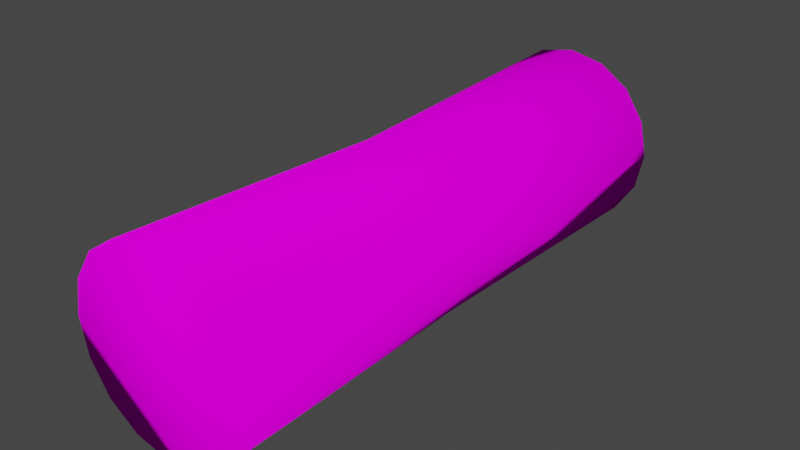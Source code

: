 # Source: wood_oak_log.blend  (saved by Blender 3.6.13; exported with 4.5.12 LTS)
import bpy
from mathutils import Matrix  # noqa: F401  (used for matrix-valued properties, if any)

bpy.ops.wm.read_factory_settings(use_empty=True)
scene = bpy.context.scene
scene.name = 'Scene'

# ---- collections
col_collection = bpy.data.collections.new('Collection'); scene.collection.children.link(col_collection)

# ---- images (referenced by path relative to the original .blend; pixels are not part of the script)
import os
ASSET_DIR = os.environ.get("B2B_ASSET_DIR", "")  # directory of the original .blend (textures are referenced by path, not embedded)
HERE = os.path.dirname(os.path.abspath(__file__))  # packed textures are extracted next to this script under _unpacked/

def load_image(name, relpath, width, height, colorspace="sRGB"):
    """Load a texture the original file referenced (path relative to the .blend, or extracted next to this script)."""
    p = next((c for c in (os.path.join(HERE, relpath), os.path.join(ASSET_DIR, relpath)) if relpath and os.path.exists(c)), "")
    if p:
        img = bpy.data.images.load(p, check_existing=True)
        img.name = name
    else:  # same state as the original file: an image datablock whose file is absent (Cycles renders it pink)
        img = bpy.data.images.new(name, width, height)
        img.source = "FILE"
        img.filepath = "//" + (relpath or name)
    img.colorspace_settings.name = colorspace
    return img
img_wood_oak_tex = load_image('wood_oak_tex', 'wood_oak_tex.png', 1024, 1024, 'sRGB')

# ---- materials (node trees are filled in below, after node groups)
mat_wood_oak_mat = bpy.data.materials.new('wood_oak_mat')
mat_wood_oak_mat.alpha_threshold = 0.0
mat_wood_oak_mat.use_transparent_shadow = False
mat_wood_oak_mat.roughness = 0.5
mat_wood_oak_mat.line_color = (0.0, 0.0, 0.0, 1.0)

# ---- material node trees
mat_wood_oak_mat.use_nodes = True; mat_wood_oak_mat.node_tree.nodes.clear()
_N = mat_wood_oak_mat.node_tree.nodes; _L = mat_wood_oak_mat.node_tree.links
n0 = _N.new('ShaderNodeOutputMaterial'); n0.name = 'Material Output'; n0.location = (300, 300)
n1 = _N.new('ShaderNodeBsdfDiffuse'); n1.name = 'Diffuse BSDF'; n1.location = (10, 300)
n1.inputs[1].default_value = 0.7008
n2 = _N.new('ShaderNodeTexImage'); n2.name = 'Image Texture'; n2.location = (-280, 280)
n2.image = img_wood_oak_tex
_L.new(n1.outputs[0], n0.inputs[0])
_L.new(n2.outputs[0], n1.inputs[0])
n0.is_active_output = True

# ---- world
world_world = bpy.data.worlds.new('World'); scene.world = world_world
world_world.use_nodes = True; world_world.node_tree.nodes.clear()
_N = world_world.node_tree.nodes; _L = world_world.node_tree.links
n0 = _N.new('ShaderNodeOutputWorld'); n0.name = 'World Output'; n0.location = (300, 300)
n1 = _N.new('ShaderNodeBackground'); n1.name = 'Background'; n1.location = (10, 300)
n1.inputs[0].default_value = (0.05088, 0.05088, 0.05088, 1.0)
_L.new(n1.outputs[0], n0.inputs[0])
n0.is_active_output = True
world_world.color = (0.05088, 0.05088, 0.05088)
world_world.use_sun_shadow = False
world_world.sun_shadow_jitter_overblur = 0.0

# ---- meshes
me_cylinder_001 = bpy.data.meshes.new('Cylinder.001')
me_cylinder_001.from_pydata([(-5.114e-10, 2.153, 0.7255), (-5.114e-10, -2.153, 0.7255), (0.2776, 2.153, 0.6702), (0.2776, -2.153, 0.6702), (0.513, 2.153, 0.513), (0.513, -2.153, 0.513), (0.6702, 2.153, 0.2776), (0.6702, -2.153, 0.2776), (0.7255, 2.153, -2.557e-09), (0.7255, -2.153, -2.557e-09), (0.6702, 2.153, -0.2776), (0.6702, -2.153, -0.2776), (0.513, 2.153, -0.513), (0.513, -2.153, -0.513), (0.2776, 2.153, -0.6702), (0.2776, -2.153, -0.6702), (-5.114e-10, 2.153, -0.7255), (-5.114e-10, -2.153, -0.7255), (-0.2776, 2.153, -0.6702), (-0.2776, -2.153, -0.6702), (-0.513, 2.153, -0.513), (-0.513, -2.153, -0.513), (-0.6702, 2.153, -0.2776), (-0.6702, -2.153, -0.2776), (-0.7255, 2.153, -2.557e-09), (-0.7255, -2.153, -2.557e-09), (-0.6702, 2.153, 0.2776), (-0.6702, -2.153, 0.2776), (-0.513, 2.153, 0.513), (-0.513, -2.153, 0.513), (-0.2776, 2.153, 0.6702), (-0.2776, -2.153, 0.6702), (-1.338e-09, -2.153e-07, 0.6366), (0.2561, 4.621e-09, 0.5857), (0.4732, 4.621e-09, 0.4406), (0.6183, 4.621e-09, 0.2235), (0.6692, 4.621e-09, -0.03262), (0.6183, 4.621e-09, -0.2887), (0.4732, 2.246e-07, -0.5058), (0.2561, 2.246e-07, -0.6509), (-1.338e-09, 2.246e-07, -0.7018), (-0.2561, 2.246e-07, -0.6509), (-0.4732, 2.246e-07, -0.5058), (-0.6183, 4.621e-09, -0.2887), (-0.6692, 4.621e-09, -0.03262), (-0.6183, 4.621e-09, 0.2235), (-0.4732, 4.621e-09, 0.4406), (-0.2561, 4.621e-09, 0.5857)], [], [(32, 1, 3, 33), (33, 3, 5, 34), (34, 5, 7, 35), (35, 7, 9, 36), (36, 9, 11, 37), (37, 11, 13, 38), (38, 13, 15, 39), (39, 15, 17, 40), (40, 17, 19, 41), (41, 19, 21, 42), (42, 21, 23, 43), (43, 23, 25, 44), (44, 25, 27, 45), (45, 27, 29, 46), (3, 1, 31, 29, 27, 25, 23, 21, 19, 17, 15, 13, 11, 9, 7, 5), (46, 29, 31, 47), (47, 31, 1, 32), (0, 2, 4, 6, 8, 10, 12, 14, 16, 18, 20, 22, 24, 26, 28, 30), (30, 47, 32, 0), (28, 46, 47, 30), (26, 45, 46, 28), (24, 44, 45, 26), (22, 43, 44, 24), (20, 42, 43, 22), (18, 41, 42, 20), (16, 40, 41, 18), (14, 39, 40, 16), (12, 38, 39, 14), (10, 37, 38, 12), (8, 36, 37, 10), (6, 35, 36, 8), (4, 34, 35, 6), (2, 33, 34, 4), (0, 32, 33, 2)])
me_cylinder_001.polygons.foreach_set('use_smooth', [True] * 34)
_uv = me_cylinder_001.uv_layers.new(name='UVMap')
_uv.uv.foreach_set('vector', [0.3769, 0.3842, 0.0073, 0.3842, 0.007581, 0.3371, 0.3769, 0.3384, 0.3769, 0.3384, 0.007581, 0.3371, 0.008292, 0.29, 0.3769, 0.2927, 0.3769, 0.2927, 0.008292, 0.29, 0.009383, 0.2429, 0.3769, 0.2472, 0.3769, 0.2472, 0.009383, 0.2429, 0.01079, 0.1958, 0.3769, 0.2018, 0.3769, 0.2018, 0.01079, 0.1958, 0.01243, 0.1487, 0.3769, 0.1568, 0.3769, 0.1568, 0.01243, 0.1487, 0.01426, 0.1016, 0.3769, 0.1121, 0.3769, 0.1121, 0.01426, 0.1016, 0.01622, 0.05453, 0.3769, 0.06782, 0.3769, 0.06782, 0.01622, 0.05453, 0.01831, 0.007439, 0.3769, 0.02391, 0.3769, 0.7446, 0.01831, 0.761, 0.01622, 0.7139, 0.3769, 0.7006, 0.3769, 0.7006, 0.01622, 0.7139, 0.01426, 0.6668, 0.3769, 0.6563, 0.3769, 0.6563, 0.01426, 0.6668, 0.01243, 0.6197, 0.3769, 0.6117, 0.3769, 0.6117, 0.01243, 0.6197, 0.01079, 0.5726, 0.3769, 0.5666, 0.3769, 0.5666, 0.01079, 0.5726, 0.009383, 0.5255, 0.3769, 0.5213, 0.3769, 0.5213, 0.009383, 0.5255, 0.008292, 0.4785, 0.3769, 0.4757, 0.7751, 0.1911, 0.7569, 0.147, 0.7569, 0.09921, 0.7751, 0.05508, 0.8089, 0.02131, 0.853, 0.003035, 0.9008, 0.003035, 0.9449, 0.02131, 0.9787, 0.05508, 0.997, 0.09921, 0.997, 0.147, 0.9787, 0.1911, 0.9449, 0.2249, 0.9008, 0.2431, 0.853, 0.2431, 0.8089, 0.2249, 0.3769, 0.4757, 0.008292, 0.4785, 0.007581, 0.4314, 0.3769, 0.43, 0.3769, 0.43, 0.007581, 0.4314, 0.0073, 0.3842, 0.3769, 0.3842, 0.9415, 0.4748, 0.8976, 0.4929, 0.8501, 0.4929, 0.8062, 0.4748, 0.7726, 0.4412, 0.7545, 0.3973, 0.7545, 0.3498, 0.7726, 0.3059, 0.8062, 0.2724, 0.8501, 0.2542, 0.8976, 0.2542, 0.9415, 0.2724, 0.975, 0.3059, 0.9932, 0.3498, 0.9932, 0.3973, 0.975, 0.4412, 0.7462, 0.4314, 0.3769, 0.43, 0.3769, 0.3842, 0.7465, 0.3842, 0.7455, 0.4785, 0.3769, 0.4757, 0.3769, 0.43, 0.7462, 0.4314, 0.7444, 0.5255, 0.3769, 0.5213, 0.3769, 0.4757, 0.7455, 0.4785, 0.743, 0.5726, 0.3769, 0.5666, 0.3769, 0.5213, 0.7444, 0.5255, 0.7414, 0.6197, 0.3769, 0.6117, 0.3769, 0.5666, 0.743, 0.5726, 0.7396, 0.6668, 0.3769, 0.6563, 0.3769, 0.6117, 0.7414, 0.6197, 0.7376, 0.7139, 0.3769, 0.7006, 0.3769, 0.6563, 0.7396, 0.6668, 0.7355, 0.761, 0.3769, 0.7446, 0.3769, 0.7006, 0.7376, 0.7139, 0.7376, 0.05453, 0.3769, 0.06782, 0.3769, 0.02391, 0.7355, 0.007439, 0.7396, 0.1016, 0.3769, 0.1121, 0.3769, 0.06782, 0.7376, 0.05453, 0.7414, 0.1487, 0.3769, 0.1568, 0.3769, 0.1121, 0.7396, 0.1016, 0.743, 0.1958, 0.3769, 0.2018, 0.3769, 0.1568, 0.7414, 0.1487, 0.7444, 0.2429, 0.3769, 0.2472, 0.3769, 0.2018, 0.743, 0.1958, 0.7455, 0.29, 0.3769, 0.2927, 0.3769, 0.2472, 0.7444, 0.2429, 0.7462, 0.3371, 0.3769, 0.3384, 0.3769, 0.2927, 0.7455, 0.29, 0.7465, 0.3842, 0.3769, 0.3842, 0.3769, 0.3384, 0.7462, 0.3371])
me_cylinder_001.materials.append(mat_wood_oak_mat)
me_cylinder_001.update()

# ---- objects
ob_oaklog = bpy.data.objects.new('oaklog', me_cylinder_001)

# ---- transforms, parenting, visibility, modifiers, constraints
ob_oaklog.location = (0.0, 0.0, 0.0)

# ---- collection membership
col_collection.objects.link(ob_oaklog)

# ---- scene / render settings (as saved in the file)
scene.frame_start = 1; scene.frame_end = 250; scene.frame_set(1)
scene.render.engine = 'BLENDER_EEVEE_NEXT'
scene.cycles.sampling_pattern = 'TABULATED_SOBOL'
scene.view_settings.view_transform = 'Filmic'
bpy.context.view_layer.update()

# ---- added for rendering (the .blend has no active camera and no usable light): camera, sun
cam_auto = bpy.data.cameras.new('AutoCamera')
cam_auto.lens = 50.0
cam_auto.sensor_width = 36.0
cam_auto.clip_end = 1000.0
ob_auto_camera = bpy.data.objects.new('AutoCamera', cam_auto)
scene.collection.objects.link(ob_auto_camera)
ob_auto_camera.location = (4.41352, -5.29623, 3.53082)
ob_auto_camera.rotation_euler = (1.09748, -7.21219e-08, 0.694738)
scene.camera = ob_auto_camera
light_auto_sun = bpy.data.lights.new('AutoSun', 'SUN')
light_auto_sun.energy = 3.0
light_auto_sun.angle = 0.0523599
ob_auto_sun = bpy.data.objects.new('AutoSun', light_auto_sun)
scene.collection.objects.link(ob_auto_sun)
ob_auto_sun.rotation_euler = (0.872665, 0.174533, 0.523599)
bpy.context.view_layer.update()

